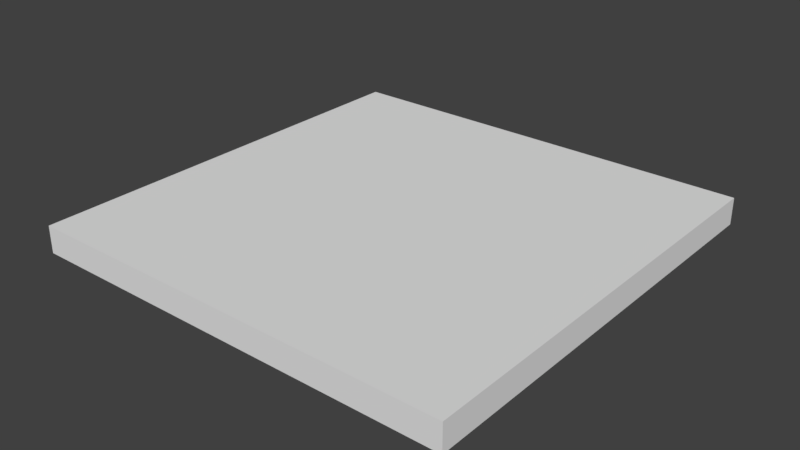 # Source: Suelo2.blend  (saved by Blender 2.78.0; exported with 4.5.12 LTS)
import bpy
from mathutils import Matrix  # noqa: F401  (used for matrix-valued properties, if any)

bpy.ops.wm.read_factory_settings(use_empty=True)
scene = bpy.context.scene
scene.name = 'Scene'

# ---- collections
col_collection_1 = bpy.data.collections.new('Collection 1'); scene.collection.children.link(col_collection_1)

# ---- materials (node trees are filled in below, after node groups)
mat_texturatecho = bpy.data.materials.new('TexturaTecho')
mat_texturasuelo = bpy.data.materials.new('TexturaSuelo')

# ---- material node trees

# ---- world
world_world = bpy.data.worlds.new('World'); scene.world = world_world
world_world.color = (0.05088, 0.05088, 0.05088)
world_world.use_sun_shadow = False
world_world.sun_shadow_jitter_overblur = 0.0
world_world.cycles.sampling_method = 'MANUAL'

# ---- meshes
me_lod_a_suelo2 = bpy.data.meshes.new('LOD_A_Suelo2')
me_lod_a_suelo2.from_pydata([(0.0, 0.0, -0.25), (0.0, 0.0, 0.0), (4.0, 0.0, -0.25), (4.0, 0.0, 0.0), (0.0, 4.0, -0.25), (0.0, 4.0, 0.0), (4.0, 4.0, -0.25), (4.0, 4.0, 0.0), (0.0, 0.0, -0.125), (4.0, 0.0, -0.125), (0.0, 4.0, -0.125), (4.0, 4.0, -0.125)], [], [(8, 9, 3, 1), (10, 5, 7, 11), (9, 2, 6, 11), (1, 3, 7, 5), (8, 1, 5, 10), (2, 0, 4, 6), (0, 8, 10, 4), (3, 9, 11, 7), (4, 10, 11, 6), (0, 2, 9, 8)])
me_lod_a_suelo2.polygons.foreach_set('material_index', [1, 1, 0, 1, 1, 0, 0, 1, 0, 0])
_uv = me_lod_a_suelo2.uv_layers.new(name='MapaUV')
_uv.uv.foreach_set('vector', [0.746, 1.0, 0.746, 0.0, 0.7686, 0.0, 0.7686, 1.0, 0.746, 1.0, 0.7234, 1.0, 0.7234, 0.0, 0.746, 0.0, 0.4479, -0.2503, 0.4886, -0.2503, 0.4886, 0.7503, 0.4479, 0.7503, 1.179e-07, 1.0, 0.0, 1.192e-07, 0.7234, 0.0, 0.7234, 1.0, 0.7912, 1.0, 0.7686, 1.0, 0.7686, 0.0, 0.7912, 0.0, 0.4072, 0.7503, 0.4072, 1.751, -0.8958, 1.751, -0.8958, 0.7503, 0.7329, 0.7503, 0.6922, 0.7503, 0.6922, -0.2503, 0.7329, -0.2503, 0.8138, 1.0, 0.7912, 1.0, 0.7912, 0.0, 0.8138, 0.0, 0.57, 0.7503, 0.5293, 0.7503, 0.5293, -0.2503, 0.57, -0.2503, 0.57, 0.7503, 0.57, -0.2503, 0.6107, -0.2503, 0.6107, 0.7503])
me_lod_a_suelo2.materials.append(mat_texturatecho)
me_lod_a_suelo2.materials.append(mat_texturasuelo)
me_lod_a_suelo2.use_remesh_preserve_volume = False
me_lod_a_suelo2.use_remesh_preserve_attributes = False
me_lod_a_suelo2.use_mirror_vertex_groups = False
me_lod_a_suelo2.update()

# ---- objects
ob_lod_a_suelo2 = bpy.data.objects.new('LOD_A_Suelo2', me_lod_a_suelo2)

# ---- transforms, parenting, visibility, modifiers, constraints
ob_lod_a_suelo2.location = (0.0, 0.0, 0.0)
ob_lod_a_suelo2.lineart.crease_threshold = 0.0

# ---- collection membership
col_collection_1.objects.link(ob_lod_a_suelo2)

# ---- scene / render settings (as saved in the file)
scene.frame_start = 1; scene.frame_end = 250; scene.frame_set(1)
scene.render.engine = 'CYCLES'
scene.render.resolution_percentage = 50
scene.render.dither_intensity = 0.0
scene.render.use_persistent_data = True
scene.cycles.shading_system = True
scene.cycles.use_denoising = False
scene.cycles.samples = 128
scene.cycles.sampling_pattern = 'TABULATED_SOBOL'
scene.cycles.light_sampling_threshold = 0.0
scene.cycles.use_adaptive_sampling = False
scene.cycles.use_light_tree = False
scene.cycles.blur_glossy = 0.0
scene.cycles.sample_clamp_indirect = 0.0
scene.view_settings.view_transform = 'Standard'
bpy.context.view_layer.update()

# ---- added for rendering (the .blend has no active camera and no usable light): camera, sun
cam_auto = bpy.data.cameras.new('AutoCamera')
cam_auto.lens = 50.0
cam_auto.sensor_width = 36.0
cam_auto.clip_end = 1000.0
ob_auto_camera = bpy.data.objects.new('AutoCamera', cam_auto)
scene.collection.objects.link(ob_auto_camera)
ob_auto_camera.location = (7.23897, -4.28676, 4.06618)
ob_auto_camera.rotation_euler = (1.09748, -7.21219e-08, 0.694738)
scene.camera = ob_auto_camera
light_auto_sun = bpy.data.lights.new('AutoSun', 'SUN')
light_auto_sun.energy = 3.0
light_auto_sun.angle = 0.0523599
ob_auto_sun = bpy.data.objects.new('AutoSun', light_auto_sun)
scene.collection.objects.link(ob_auto_sun)
ob_auto_sun.rotation_euler = (0.872665, 0.174533, 0.523599)
bpy.context.view_layer.update()
